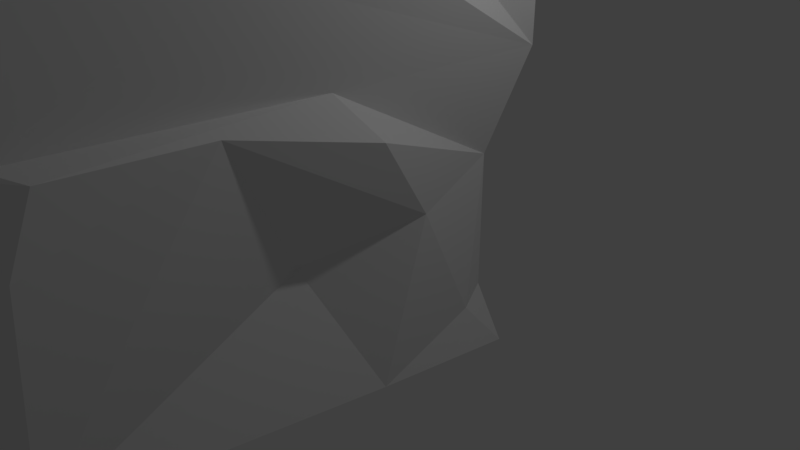 # Source: Cliff.blend  (saved by Blender 2.79.0; exported with 4.5.12 LTS)
import bpy
from mathutils import Matrix  # noqa: F401  (used for matrix-valued properties, if any)

bpy.ops.wm.read_factory_settings(use_empty=True)
scene = bpy.context.scene
scene.name = 'Scene'

# ---- collections
col_collection_1 = bpy.data.collections.new('Collection 1'); scene.collection.children.link(col_collection_1)

# ---- materials (node trees are filled in below, after node groups)
mat_material = bpy.data.materials.new('Material')
mat_material.alpha_threshold = 0.0
mat_material.use_transparent_shadow = False
mat_material.roughness = 0.5
mat_material.line_color = (0.0, 0.0, 0.0, 1.0)

# ---- material node trees

# ---- world
world_world = bpy.data.worlds.new('World'); scene.world = world_world
world_world.color = (0.05088, 0.05088, 0.05088)
world_world.use_sun_shadow = False
world_world.sun_shadow_jitter_overblur = 0.0
world_world.cycles.sampling_method = 'MANUAL'

# ---- cameras
cam_camera = bpy.data.cameras.new('Camera')
cam_camera.clip_end = 100.0
cam_camera.lens = 35.0
cam_camera.sensor_width = 32.0
cam_camera.sensor_height = 18.0
cam_camera.ortho_scale = 7.314
cam_camera.dof.focus_distance = 0.0
cam_camera.dof.aperture_fstop = 128.0

# ---- lights
light_lamp = bpy.data.lights.new('Lamp', 'POINT')
light_lamp.transmission_factor = 0.0
light_lamp.cutoff_distance = 30.0
light_lamp.energy = 100.0
light_lamp.shadow_buffer_clip_start = 1.001
light_lamp.shadow_soft_size = 0.1
light_lamp.shadow_maximum_resolution = 0.006
light_lamp.use_absolute_resolution = True

# ---- meshes
me_cube = bpy.data.meshes.new('Cube')
me_cube.from_pydata([(1.407, 1.0, -1.0), (0.4539, -4.718, -1.0), (-1.0, -4.778, -1.0), (-1.0, 1.0, -1.0), (1.416, 1.0, 6.767), (1.0, -4.492, 6.767), (-1.0, -4.778, 6.767), (-1.0, 1.0, 6.767), (1.0, 1.0, -0.3254), (1.0, 1.0, 1.481), (1.351, 1.347, 2.817), (1.62, 1.0, 5.256), (1.0, -2.184, 6.767), (1.236, -4.718, 2.034), (1.0, -4.778, 2.849), (1.0, -4.492, 4.85), (1.148, -0.7707, -1.0), (1.291, -1.786, 5.965), (1.416, -1.744, 5.954), (1.291, -3.782, 6.577), (1.0, -1.18, 5.281), (1.62, -3.084, 5.302), (1.203, -1.128, 5.28), (1.203, -1.171, 5.27), (1.414, -4.477, 2.847), (1.0, -1.209, 5.261), (1.0, -1.184, 5.267), (1.189, -1.468, 2.833), (1.343, -2.816, 2.748), (1.0, -4.758, 2.917), (1.328, -4.272, 4.548), (1.0, -4.699, 2.903), (1.476, -1.041, 2.291), (0.4347, -1.462, 0.5951), (1.216, -0.1955, 1.139), (1.148, 0.6128, -0.4729), (1.476, -2.592, 4.11), (1.701, -2.066, 4.683)], [], [(0, 16, 1, 2, 3), (4, 7, 6, 5, 12), (0, 35, 16), (1, 13, 14, 15, 5, 6, 2), (2, 6, 7, 3), (4, 11, 10, 9, 8, 0, 3, 7), (16, 33, 1), (1, 33, 28), (28, 33, 34, 32), (32, 34, 9), (9, 10, 27), (10, 11, 22, 23), (23, 22, 20), (20, 22, 11, 18, 17, 21, 23), (27, 32, 9), (27, 28, 32), (24, 28, 27), (24, 31, 14), (14, 29, 30, 15), (15, 19, 5), (5, 19, 17, 12), (12, 17, 18, 4), (4, 18, 11), (19, 15, 30, 21), (19, 21, 17), (14, 13, 28, 24), (13, 1, 28), (14, 31, 29), (9, 34, 35, 8), (8, 35, 0), (34, 33, 16, 35), (23, 21, 37), (37, 21, 30, 36), (36, 30, 29), (29, 31, 24, 27), (27, 10, 36), (10, 23, 37), (10, 37, 36), (27, 36, 29)])
me_cube.materials.append(mat_material)
me_cube.use_remesh_preserve_volume = False
me_cube.use_remesh_preserve_attributes = False
me_cube.use_mirror_vertex_groups = False
me_cube.update()

# ---- objects
ob_cube = bpy.data.objects.new('Cube', me_cube)
ob_lamp = bpy.data.objects.new('Lamp', light_lamp)
ob_camera = bpy.data.objects.new('Camera', cam_camera)

# ---- transforms, parenting, visibility, modifiers, constraints
ob_cube.location = (0.0, 0.0, -0.08075)
ob_cube.lock_rotations_4d = False
ob_cube.empty_display_type = 'ARROWS'
ob_cube.lineart.crease_threshold = 0.0
ob_lamp.location = (4.076, 1.005, 5.904)
ob_lamp.rotation_euler = (0.6503, 0.05522, 1.866)
ob_lamp.lock_rotations_4d = False
ob_lamp.empty_display_type = 'ARROWS'
ob_lamp.color = (0.0, 0.0, 0.0, 0.0)
ob_lamp.lineart.crease_threshold = 0.0
ob_camera.location = (7.481, -6.508, 5.344)
ob_camera.rotation_euler = (1.109, 0.0, 0.8149)
ob_camera.lock_rotations_4d = False
ob_camera.empty_display_type = 'ARROWS'
ob_camera.color = (0.0, 0.0, 0.0, 0.0)
ob_camera.display_type = 'WIRE'
ob_camera.lineart.crease_threshold = 0.0

# ---- collection membership
col_collection_1.objects.link(ob_cube)
col_collection_1.objects.link(ob_lamp)
col_collection_1.objects.link(ob_camera)

# ---- scene / render settings (as saved in the file)
scene.camera = ob_camera
scene.frame_start = 1; scene.frame_end = 250; scene.frame_set(1)
scene.render.engine = 'BLENDER_EEVEE_NEXT'
scene.render.resolution_percentage = 50
scene.render.dither_intensity = 0.0
scene.cycles.use_denoising = False
scene.cycles.samples = 128
scene.cycles.sampling_pattern = 'TABULATED_SOBOL'
scene.cycles.use_adaptive_sampling = False
scene.cycles.use_light_tree = False
scene.cycles.blur_glossy = 0.0
scene.cycles.sample_clamp_indirect = 0.0
scene.view_settings.view_transform = 'Standard'
bpy.context.view_layer.update()
